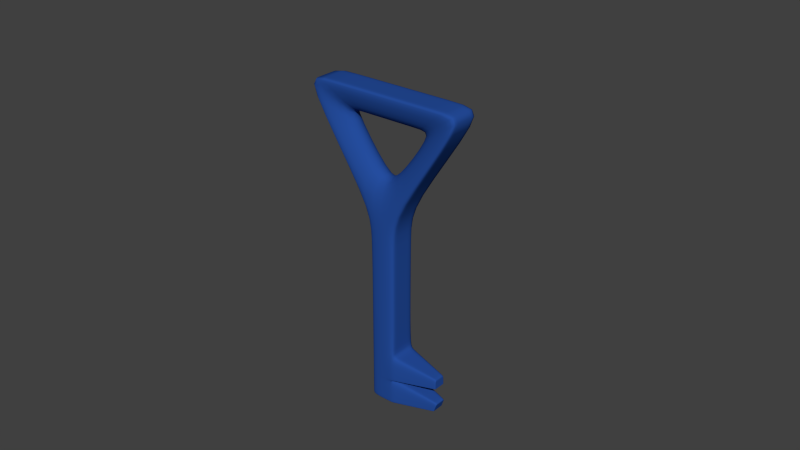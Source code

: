 # Source: TriangleKey.blend  (saved by Blender 2.63.0; exported with 4.5.12 LTS)
import bpy
from mathutils import Matrix  # noqa: F401  (used for matrix-valued properties, if any)

bpy.ops.wm.read_factory_settings(use_empty=True)
scene = bpy.context.scene
scene.name = 'Scene'

# ---- collections
col_collection_1 = bpy.data.collections.new('Collection 1'); scene.collection.children.link(col_collection_1)

# ---- materials (node trees are filled in below, after node groups)
mat_trianglekey = bpy.data.materials.new('TriangleKey')
mat_trianglekey.alpha_threshold = 0.0
mat_trianglekey.use_transparent_shadow = False
mat_trianglekey.diffuse_color = (0.01855, 0.07482, 0.3424, 1.0)
mat_trianglekey.roughness = 0.5
mat_trianglekey.line_color = (0.0, 0.0, 0.0, 1.0)

# ---- material node trees

# ---- world
world_world = bpy.data.worlds.new('World'); scene.world = world_world
world_world.color = (0.05088, 0.05088, 0.05088)
world_world.use_sun_shadow = False
world_world.sun_shadow_jitter_overblur = 0.0
world_world.cycles.sampling_method = 'MANUAL'
world_world.cycles.sample_map_resolution = 256

# ---- meshes
me_cube = bpy.data.meshes.new('Cube')
me_cube.from_pydata([(-0.02562, -1.121, 1.611), (-0.02562, 1.121, 1.611), (-1.611, 1.121, 0.0251), (-1.611, -1.121, 0.0251), (0.2598, -1.022, -0.008376), (0.2598, 1.017, -0.008376), (0.00785, 1.121, -0.2604), (0.00785, -1.121, -0.2604), (2.0, -1.0, -1.775), (2.0, 1.0, -1.775), (1.775, 1.0, -2.0), (1.775, -1.0, -2.0), (1.127, -1.0, -0.9025), (0.9025, -1.0, -1.127), (0.9025, 1.0, -1.127), (1.127, 1.0, -0.9025), (1.557, -1.0, -1.782), (1.557, 1.0, -1.782), (1.782, -1.0, -1.557), (1.782, 1.0, -1.557), (1.564, 1.0, -1.339), (1.564, -1.0, -1.339), (1.339, 1.0, -1.564), (1.339, -1.0, -1.564), (2.125, -0.4125, -1.117), (2.125, 0.3839, -1.117), (2.038, 0.3839, -1.031), (2.038, -0.4125, -1.031), (2.336, -0.4125, -1.355), (2.336, 0.3839, -1.355), (2.283, -0.4125, -1.244), (2.283, 0.3839, -1.244), (-0.1875, -0.5483, 0.9624), (-0.1875, 0.5483, 0.9624), (-0.9629, 0.5483, 0.187), (-0.9629, -0.5483, 0.187), (-0.0479, -0.5483, 0.1706), (-0.0479, 0.5483, 0.1706), (-0.1711, 0.5483, 0.04737), (-0.1711, -0.5483, 0.04737), (-0.2018, 1.121, 1.435), (-0.2018, -1.121, 1.435), (-0.2736, 0.5483, 0.8762), (-0.2736, -0.5483, 0.8762), (-0.8672, 0.5483, 0.2827), (-1.416, 1.121, 0.2209), (-0.8672, -0.5483, 0.2827), (-1.416, -1.121, 0.2209), (0.2568, 1.0, -0.4815), (0.2568, -1.0, -0.4815), (0.4815, 1.0, -0.2568), (0.4815, -1.0, -0.2568), (1.564, -1.0, -1.339), (1.564, 1.0, -1.339), (1.782, -1.0, -1.557), (1.782, 1.0, -1.557), (1.775, -1.0, -2.0), (1.775, 1.0, -2.0), (2.0, -1.0, -1.775), (2.0, 1.0, -1.775), (2.336, -0.4125, -1.355), (2.336, 0.3839, -1.355), (2.0, 1.0, -1.775), (2.0, -1.0, -1.775), (2.125, 0.3839, -1.117), (2.038, 0.3839, -1.031), (2.125, -0.4125, -1.117), (2.038, -0.4125, -1.031), (2.336, -0.4125, -1.355), (2.336, 0.3839, -1.355), (2.0, 1.0, -1.775), (2.0, -1.0, -1.775), (1.782, 1.0, -1.557), (1.782, -1.0, -1.557), (2.336, -0.4125, -1.355), (2.283, -0.4125, -1.244), (2.283, 0.3839, -1.244), (2.336, 0.3839, -1.355), (1.782, -1.0, -1.557), (1.557, 1.0, -1.782), (1.782, 1.0, -1.557), (1.557, -1.0, -1.782), (2.125, -0.4125, -1.117), (2.125, 0.3839, -1.117), (1.782, -1.0, -1.557), (1.782, 1.0, -1.557), (2.125, 0.3839, -1.117), (2.125, -0.4125, -1.117), (0.2598, -0.7106, -0.008376), (-0.02562, -0.7787, 1.611), (0.00785, -0.7787, -0.2604), (-1.611, -0.7787, 0.0251), (2.0, -0.6944, -1.775), (1.775, -0.6944, -2.0), (0.9025, -0.6944, -1.127), (1.127, -0.6944, -0.9025), (1.339, -0.6944, -1.564), (1.564, -0.6944, -1.339), (1.782, -0.6944, -1.557), (1.557, -0.6944, -1.782), (2.038, -0.2908, -1.031), (2.125, -0.2908, -1.117), (2.336, -0.2908, -1.355), (2.283, -0.2908, -1.244), (-0.2018, -0.7787, 1.435), (-1.416, -0.7787, 0.2209), (0.4815, -0.6944, -0.2568), (0.2568, -0.6944, -0.4815), (1.564, -0.6944, -1.339), (1.782, -0.6944, -1.557), (1.782, -0.6944, -1.557), (2.0, -0.6944, -1.775), (2.125, -0.2908, -1.117), (2.038, -0.2908, -1.031), (2.336, -0.2908, -1.355), (2.283, -0.2908, -1.244), (2.336, -0.2908, -1.355), (1.775, -0.6944, -2.0), (1.557, -0.6944, -1.782), (2.125, -0.2908, -1.117), (0.4815, 0.5901, -0.2568), (-1.416, 0.6616, 0.2209), (-0.2018, 0.6616, 1.435), (2.283, 0.2207, -1.244), (0.2568, 0.5901, -0.4815), (2.336, 0.2207, -1.355), (1.557, 0.5901, -1.782), (1.339, 0.5901, -1.564), (0.9025, 0.5901, -1.127), (2.0, 0.5901, -1.775), (-1.611, 0.6616, 0.0251), (0.2598, 0.5989, -0.008376), (1.557, 0.5901, -1.782), (1.775, 0.5901, -2.0), (2.283, 0.2207, -1.244), (2.038, 0.2207, -1.031), (2.125, 0.2207, -1.117), (2.336, 0.2207, -1.355), (2.336, 0.2207, -1.355), (2.0, 0.5901, -1.775), (1.127, 0.5901, -0.9025), (1.775, 0.5901, -2.0), (0.00785, 0.6617, -0.2604), (-0.02562, 0.6616, 1.611), (2.125, 0.2207, -1.117), (2.038, 0.2207, -1.031), (1.782, 0.5901, -1.557), (1.564, 0.5901, -1.339), (2.125, 0.2207, -1.117), (1.782, 0.5901, -1.557), (1.782, 0.5901, -1.557), (1.564, 0.5901, -1.339)], [], [(131, 5, 1, 143), (39, 35, 3, 7), (90, 7, 3, 91), (6, 2, 34, 38), (121, 45, 2, 130), (49, 51, 4, 7), (141, 10, 9, 129), (107, 49, 7, 90), (120, 50, 5, 131), (50, 48, 6, 5), (23, 21, 12, 13), (96, 23, 13, 94), (147, 20, 15, 140), (20, 22, 14, 15), (117, 56, 16, 99), (138, 77, 29, 125), (113, 67, 27, 100), (81, 78, 21, 23), (118, 81, 23, 96), (80, 79, 22, 20), (59, 57, 17, 19), (56, 58, 18, 16), (136, 83, 26, 145), (84, 52, 21, 78), (86, 65, 26, 83), (109, 54, 18, 98), (137, 61, 31, 123), (62, 70, 9, 59), (115, 75, 30, 103), (68, 74, 28, 60), (38, 39, 36, 37), (37, 36, 32, 33), (37, 33, 1, 5), (47, 3, 35, 46), (5, 6, 38, 37), (7, 4, 36, 39), (32, 36, 4, 0), (40, 1, 33, 42), (34, 35, 39, 38), (44, 46, 35, 34), (143, 1, 40, 122), (0, 41, 43, 32), (45, 40, 42, 44), (33, 32, 43, 42), (41, 47, 46, 43), (94, 13, 49, 107), (42, 43, 46, 44), (15, 14, 48, 50), (2, 45, 44, 34), (122, 40, 45, 121), (140, 15, 50, 120), (13, 12, 51, 49), (97, 21, 52, 108), (87, 67, 52, 84), (80, 20, 53, 85), (112, 66, 54, 109), (93, 11, 56, 117), (61, 29, 77, 69), (85, 53, 65, 86), (101, 24, 66, 112), (69, 77, 70, 62), (108, 52, 67, 113), (82, 27, 67, 87), (9, 10, 57, 59), (129, 9, 70, 139), (110, 73, 75, 115), (58, 8, 71, 63), (98, 18, 73, 110), (125, 29, 61, 137), (75, 68, 60, 30), (63, 71, 74, 68), (139, 70, 77, 138), (72, 62, 59, 19), (31, 61, 69, 76), (11, 8, 58, 56), (76, 69, 62, 72), (18, 58, 63, 73), (73, 63, 68, 75), (16, 18, 78, 81), (99, 16, 81, 118), (19, 17, 79, 80), (144, 25, 83, 136), (54, 84, 78, 18), (64, 86, 83, 25), (66, 87, 84, 54), (19, 80, 85, 55), (55, 85, 86, 64), (24, 82, 87, 66), (4, 88, 89, 0), (142, 90, 91, 130), (47, 105, 91, 3), (11, 93, 92, 8), (124, 107, 90, 142), (51, 106, 88, 4), (127, 96, 94, 128), (21, 97, 95, 12), (133, 117, 99, 126), (74, 114, 102, 28), (135, 113, 100, 145), (132, 118, 96, 127), (82, 119, 100, 27), (150, 109, 98, 146), (60, 116, 103, 30), (134, 115, 103, 123), (0, 89, 104, 41), (128, 94, 107, 124), (41, 104, 105, 47), (12, 95, 106, 51), (147, 97, 108, 151), (148, 112, 109, 150), (141, 93, 117, 133), (144, 101, 112, 148), (151, 108, 113, 135), (8, 92, 111, 71), (149, 110, 115, 134), (146, 98, 110, 149), (28, 102, 116, 60), (71, 111, 114, 74), (126, 99, 118, 132), (24, 101, 119, 82), (79, 132, 127, 22), (119, 136, 145, 100), (92, 129, 139, 111), (25, 144, 148, 64), (105, 121, 130, 91), (88, 131, 143, 89), (106, 120, 131, 88), (20, 147, 151, 53), (19, 146, 149, 72), (95, 140, 120, 106), (55, 150, 146, 19), (65, 135, 145, 26), (48, 124, 142, 6), (102, 125, 137, 116), (17, 126, 132, 79), (101, 144, 136, 119), (116, 137, 123, 103), (97, 147, 140, 95), (111, 139, 138, 114), (114, 138, 125, 102), (14, 128, 124, 48), (93, 141, 129, 92), (76, 134, 123, 31), (104, 122, 121, 105), (22, 127, 128, 14), (10, 141, 133, 57), (89, 143, 122, 104), (64, 148, 150, 55), (53, 151, 135, 65), (57, 133, 126, 17), (72, 149, 134, 76), (6, 142, 130, 2)])
me_cube.polygons.foreach_set('use_smooth', [True] * 152)
me_cube.materials.append(mat_trianglekey)
me_cube.use_remesh_preserve_volume = False
me_cube.use_remesh_preserve_attributes = False
me_cube.use_mirror_vertex_groups = False
me_cube.update()

# ---- objects
ob_trianglekey = bpy.data.objects.new('TriangleKey', me_cube)

# ---- transforms, parenting, visibility, modifiers, constraints
ob_trianglekey.location = (0.0, 0.0, 0.0)
ob_trianglekey.rotation_euler = (5.555e-08, 0.7854, 1.341e-07)
ob_trianglekey.scale = (1.0, 0.1954, 1.0)
ob_trianglekey.lineart.crease_threshold = 0.0
_m = ob_trianglekey.modifiers.new('Subsurf', 'SUBSURF')
_m.uv_smooth = 'PRESERVE_CORNERS'
_m.quality = 2
_m.show_only_control_edges = False

# ---- collection membership
col_collection_1.objects.link(ob_trianglekey)

# ---- scene / render settings (as saved in the file)
scene.frame_start = 1; scene.frame_end = 250; scene.frame_set(1)
scene.render.engine = 'BLENDER_EEVEE_NEXT'
scene.render.image_settings.color_mode = 'RGB'
scene.render.image_settings.compression = 90
scene.render.resolution_percentage = 50
scene.render.dither_intensity = 0.0
scene.render.bake_margin = 2
scene.render.bake_bias = 0.0
scene.cycles.use_denoising = False
scene.cycles.samples = 10
scene.cycles.sampling_pattern = 'TABULATED_SOBOL'
scene.cycles.light_sampling_threshold = 0.0
scene.cycles.use_adaptive_sampling = False
scene.cycles.use_light_tree = False
scene.cycles.blur_glossy = 0.0
scene.cycles.volume_bounces = 1
scene.cycles.pixel_filter_type = 'GAUSSIAN'
scene.cycles.sample_clamp_indirect = 0.0
scene.view_settings.view_transform = 'Standard'
bpy.context.view_layer.update()

# ---- added for rendering (the .blend has no active camera and no usable light): camera, sun
cam_auto = bpy.data.cameras.new('AutoCamera')
cam_auto.lens = 50.0
cam_auto.sensor_width = 36.0
cam_auto.clip_end = 1000.0
ob_auto_camera = bpy.data.objects.new('AutoCamera', cam_auto)
scene.collection.objects.link(ob_auto_camera)
ob_auto_camera.location = (7.12401, -8.40629, 5.21033)
ob_auto_camera.rotation_euler = (1.09748, -7.21219e-08, 0.694738)
scene.camera = ob_auto_camera
light_auto_sun = bpy.data.lights.new('AutoSun', 'SUN')
light_auto_sun.energy = 3.0
light_auto_sun.angle = 0.0523599
ob_auto_sun = bpy.data.objects.new('AutoSun', light_auto_sun)
scene.collection.objects.link(ob_auto_sun)
ob_auto_sun.rotation_euler = (0.872665, 0.174533, 0.523599)
bpy.context.view_layer.update()
